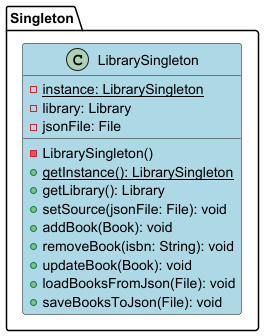

The diagram above was rendered by PlantUML. Its source (embedded in the PNG):
@startuml Singleton Component Diagram

skinparam class {
    BackgroundColor LightBlue
}

package "Singleton" {
    class LibrarySingleton {
        - {static} instance: LibrarySingleton
        - library: Library
        - jsonFile: File
        - LibrarySingleton()
        + {static} getInstance(): LibrarySingleton
        + getLibrary(): Library
        + setSource(jsonFile: File): void
        + addBook(Book): void
        + removeBook(isbn: String): void
        + updateBook(Book): void
        + loadBooksFromJson(File): void
        + saveBooksToJson(File): void
    }
}

@enduml